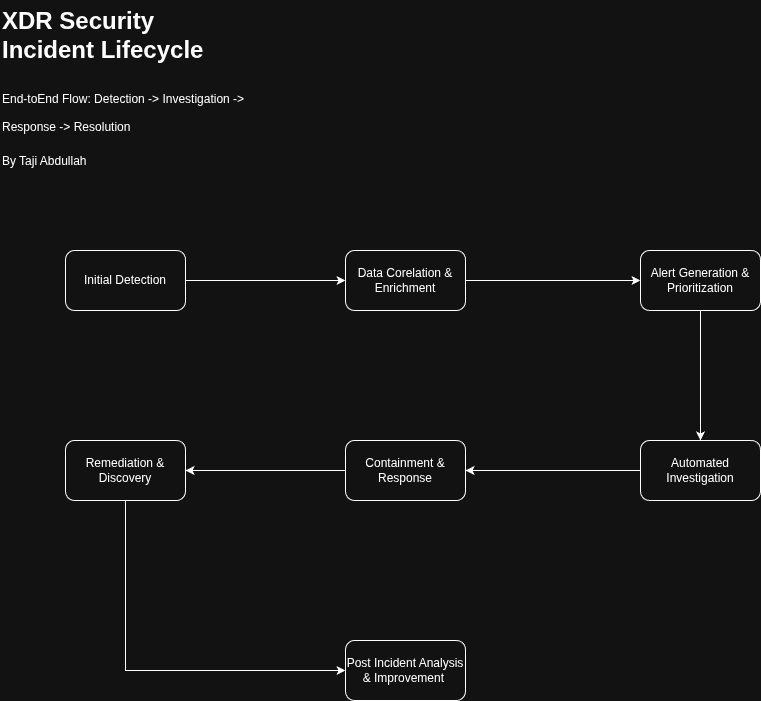

The diagram above was exported from draw.io. Its source (the exported page's mxGraphModel, read from the mxfile embedded in the PNG):
<mxGraphModel dx="1015" dy="828" grid="1" gridSize="10" guides="1" tooltips="1" connect="1" arrows="1" fold="1" page="1" pageScale="1" pageWidth="850" pageHeight="1100" math="0" shadow="0">
  <root>
    <mxCell id="0" />
    <mxCell id="1" parent="0" />
    <mxCell id="qYIerzEKlMAV09sMvakl-1" parent="1" style="text;html=1;whiteSpace=wrap;overflow=hidden;rounded=0;" value="&lt;h1 style=&quot;margin-top: 0px;&quot;&gt;&lt;span style=&quot;background-color: transparent; color: light-dark(rgb(0, 0, 0), rgb(255, 255, 255));&quot;&gt;XDR Security Incident Lifecycle&lt;/span&gt;&lt;/h1&gt;&lt;h1 style=&quot;margin-top: 0px;&quot;&gt;&lt;span style=&quot;font-size: 12px; font-weight: 400;&quot;&gt;End-toEnd Flow: Detection -&amp;gt; Investigation -&amp;gt; Response -&amp;gt; Resolution&lt;/span&gt;&lt;/h1&gt;&lt;div&gt;&lt;span style=&quot;font-size: 12px; font-weight: 400;&quot;&gt;By Taji Abdullah&lt;/span&gt;&lt;/div&gt;" vertex="1">
      <mxGeometry height="180" width="250" x="20" y="10" as="geometry" />
    </mxCell>
    <mxCell id="qYIerzEKlMAV09sMvakl-11" edge="1" parent="1" source="qYIerzEKlMAV09sMvakl-2" style="edgeStyle=orthogonalEdgeStyle;rounded=0;orthogonalLoop=1;jettySize=auto;html=1;entryX=0;entryY=0.5;entryDx=0;entryDy=0;" target="qYIerzEKlMAV09sMvakl-4">
      <mxGeometry relative="1" as="geometry" />
    </mxCell>
    <mxCell id="qYIerzEKlMAV09sMvakl-2" parent="1" style="rounded=1;whiteSpace=wrap;html=1;" value="Data Corelation &amp;amp; Enrichment" vertex="1">
      <mxGeometry height="60" width="120" x="365" y="260" as="geometry" />
    </mxCell>
    <mxCell id="qYIerzEKlMAV09sMvakl-10" edge="1" parent="1" source="qYIerzEKlMAV09sMvakl-3" style="edgeStyle=orthogonalEdgeStyle;rounded=0;orthogonalLoop=1;jettySize=auto;html=1;entryX=0;entryY=0.5;entryDx=0;entryDy=0;" target="qYIerzEKlMAV09sMvakl-2">
      <mxGeometry relative="1" as="geometry" />
    </mxCell>
    <mxCell id="qYIerzEKlMAV09sMvakl-3" parent="1" style="rounded=1;whiteSpace=wrap;html=1;" value="Initial Detection" vertex="1">
      <mxGeometry height="60" width="120" x="85" y="260" as="geometry" />
    </mxCell>
    <mxCell id="qYIerzEKlMAV09sMvakl-14" edge="1" parent="1" source="qYIerzEKlMAV09sMvakl-4" style="edgeStyle=orthogonalEdgeStyle;rounded=0;orthogonalLoop=1;jettySize=auto;html=1;entryX=0.5;entryY=0;entryDx=0;entryDy=0;" target="qYIerzEKlMAV09sMvakl-7">
      <mxGeometry relative="1" as="geometry" />
    </mxCell>
    <mxCell id="qYIerzEKlMAV09sMvakl-4" parent="1" style="rounded=1;whiteSpace=wrap;html=1;" value="Alert Generation &amp;amp; Prioritization" vertex="1">
      <mxGeometry height="60" width="120" x="660" y="260" as="geometry" />
    </mxCell>
    <mxCell id="qYIerzEKlMAV09sMvakl-17" edge="1" parent="1" source="qYIerzEKlMAV09sMvakl-5" style="edgeStyle=orthogonalEdgeStyle;rounded=0;orthogonalLoop=1;jettySize=auto;html=1;entryX=0;entryY=0.5;entryDx=0;entryDy=0;" target="qYIerzEKlMAV09sMvakl-8">
      <mxGeometry relative="1" as="geometry">
        <Array as="points">
          <mxPoint x="145" y="680" />
        </Array>
      </mxGeometry>
    </mxCell>
    <mxCell id="qYIerzEKlMAV09sMvakl-5" parent="1" style="rounded=1;whiteSpace=wrap;html=1;" value="Remediation &amp;amp; Discovery" vertex="1">
      <mxGeometry height="60" width="120" x="85" y="450" as="geometry" />
    </mxCell>
    <mxCell id="qYIerzEKlMAV09sMvakl-16" edge="1" parent="1" source="qYIerzEKlMAV09sMvakl-6" style="edgeStyle=orthogonalEdgeStyle;rounded=0;orthogonalLoop=1;jettySize=auto;html=1;entryX=1;entryY=0.5;entryDx=0;entryDy=0;" target="qYIerzEKlMAV09sMvakl-5">
      <mxGeometry relative="1" as="geometry" />
    </mxCell>
    <mxCell id="qYIerzEKlMAV09sMvakl-6" parent="1" style="rounded=1;whiteSpace=wrap;html=1;" value="Containment &amp;amp; Response" vertex="1">
      <mxGeometry height="60" width="120" x="365" y="450" as="geometry" />
    </mxCell>
    <mxCell id="qYIerzEKlMAV09sMvakl-15" edge="1" parent="1" source="qYIerzEKlMAV09sMvakl-7" style="edgeStyle=orthogonalEdgeStyle;rounded=0;orthogonalLoop=1;jettySize=auto;html=1;" target="qYIerzEKlMAV09sMvakl-6">
      <mxGeometry relative="1" as="geometry" />
    </mxCell>
    <mxCell id="qYIerzEKlMAV09sMvakl-7" parent="1" style="rounded=1;whiteSpace=wrap;html=1;" value="Automated Investigation" vertex="1">
      <mxGeometry height="60" width="120" x="660" y="450" as="geometry" />
    </mxCell>
    <mxCell id="qYIerzEKlMAV09sMvakl-8" parent="1" style="rounded=1;whiteSpace=wrap;html=1;" value="Post Incident Analysis &amp;amp; Improvement&amp;nbsp;" vertex="1">
      <mxGeometry height="60" width="120" x="365" y="650" as="geometry" />
    </mxCell>
  </root>
</mxGraphModel>